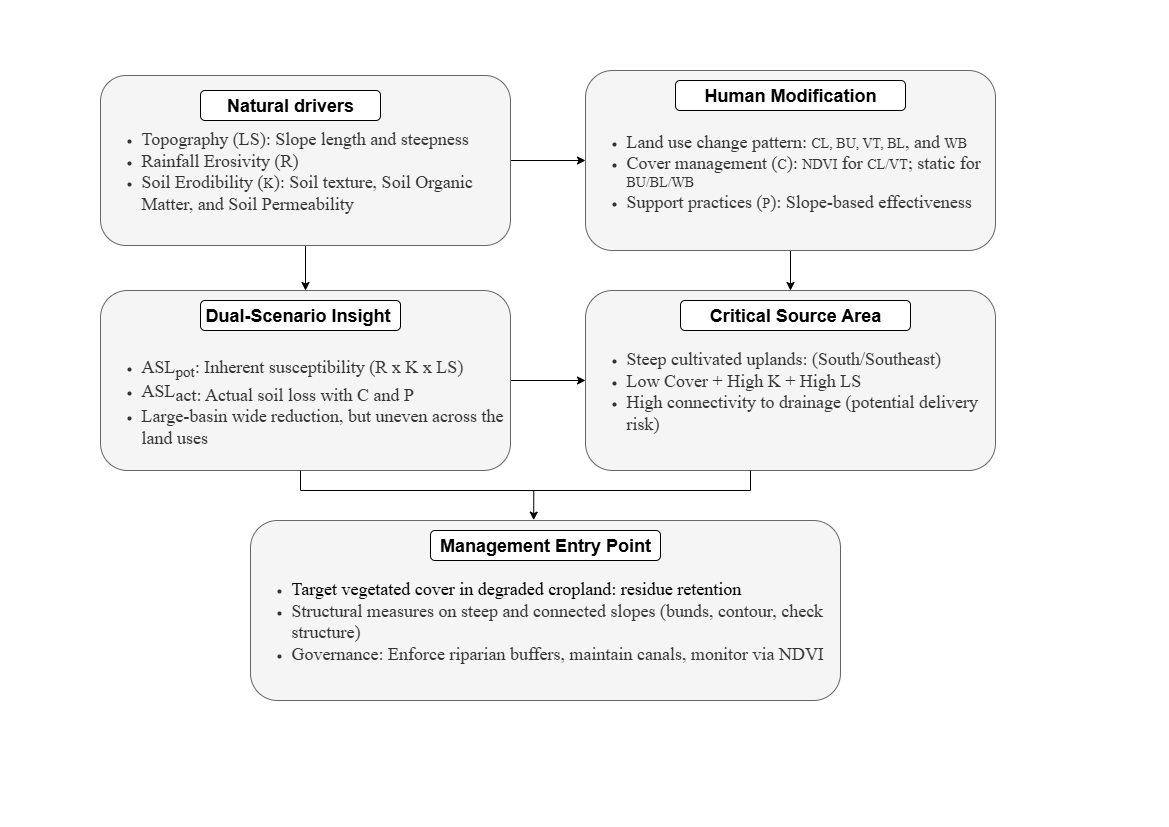

The diagram above was exported from draw.io. Its source (the exported page's mxGraphModel, read from the mxfile embedded in the PNG):
<mxGraphModel dx="1163" dy="631" grid="1" gridSize="10" guides="1" tooltips="1" connect="1" arrows="1" fold="1" page="1" pageScale="1" pageWidth="1169" pageHeight="827" math="0" shadow="0">
  <root>
    <mxCell id="0" />
    <mxCell id="1" parent="0" />
    <mxCell id="NCLjWiIbBGONTTWcuw-6-5" style="edgeStyle=orthogonalEdgeStyle;rounded=0;orthogonalLoop=1;jettySize=auto;html=1;exitX=1;exitY=0.5;exitDx=0;exitDy=0;entryX=0;entryY=0.5;entryDx=0;entryDy=0;" edge="1" parent="1" source="6p7HFDYntR_mGaMEA-Dp-2" target="6p7HFDYntR_mGaMEA-Dp-4">
      <mxGeometry relative="1" as="geometry" />
    </mxCell>
    <mxCell id="NCLjWiIbBGONTTWcuw-6-12" style="edgeStyle=orthogonalEdgeStyle;rounded=0;orthogonalLoop=1;jettySize=auto;html=1;exitX=0.5;exitY=1;exitDx=0;exitDy=0;entryX=0.5;entryY=0;entryDx=0;entryDy=0;" edge="1" parent="1" source="6p7HFDYntR_mGaMEA-Dp-2" target="NCLjWiIbBGONTTWcuw-6-1">
      <mxGeometry relative="1" as="geometry" />
    </mxCell>
    <mxCell id="6p7HFDYntR_mGaMEA-Dp-2" value="&lt;div style=&quot;text-align: left;&quot;&gt;&lt;font face=&quot;Times New Roman&quot;&gt;&lt;span style=&quot;font-size: 18px;&quot;&gt;&lt;br&gt;&lt;/span&gt;&lt;/font&gt;&lt;/div&gt;&lt;ul&gt;&lt;li style=&quot;text-align: left;&quot;&gt;&lt;font style=&quot;font-size: 18px;&quot;&gt;&lt;font style=&quot;&quot; face=&quot;Times New Roman&quot;&gt;Topography (&lt;/font&gt;&lt;font style=&quot;&quot; face=&quot;Times New Roman&quot;&gt;LS&lt;/font&gt;&lt;font style=&quot;&quot; face=&quot;Times New Roman&quot;&gt;): Slope length and steepness&lt;/font&gt;&lt;/font&gt;&lt;/li&gt;&lt;li style=&quot;text-align: left;&quot;&gt;&lt;font style=&quot;font-size: 18px;&quot;&gt;&lt;font style=&quot;&quot; face=&quot;Times New Roman&quot;&gt;Rainfall Erosivity (&lt;/font&gt;&lt;font style=&quot;&quot; face=&quot;Times New Roman&quot;&gt;R&lt;/font&gt;&lt;font style=&quot;&quot; face=&quot;Times New Roman&quot;&gt;)&lt;/font&gt;&lt;/font&gt;&lt;/li&gt;&lt;li style=&quot;text-align: left;&quot;&gt;&lt;font style=&quot;font-size: 18px;&quot; face=&quot;Times New Roman&quot;&gt;Soil Erodibility (&lt;/font&gt;&lt;font style=&quot;font-size: 14px;&quot; face=&quot;Times New Roman&quot;&gt;K&lt;/font&gt;&lt;font style=&quot;font-size: 18px;&quot; face=&quot;Times New Roman&quot;&gt;): Soil texture, Soil Organic Matter, and Soil Permeability&lt;/font&gt;&lt;/li&gt;&lt;/ul&gt;" style="rounded=1;whiteSpace=wrap;html=1;fillColor=#f5f5f5;fontColor=#333333;strokeColor=#666666;" parent="1" vertex="1">
      <mxGeometry x="100" y="75" width="410" height="170" as="geometry" />
    </mxCell>
    <mxCell id="6p7HFDYntR_mGaMEA-Dp-1" value="&lt;font style=&quot;font-size: 18px;&quot;&gt;&lt;b style=&quot;&quot;&gt;Natural drivers&lt;/b&gt;&lt;/font&gt;" style="rounded=1;whiteSpace=wrap;html=1;" parent="1" vertex="1">
      <mxGeometry x="200" y="90" width="180" height="30" as="geometry" />
    </mxCell>
    <mxCell id="NCLjWiIbBGONTTWcuw-6-9" style="edgeStyle=orthogonalEdgeStyle;rounded=0;orthogonalLoop=1;jettySize=auto;html=1;exitX=0.5;exitY=1;exitDx=0;exitDy=0;entryX=0.5;entryY=0;entryDx=0;entryDy=0;" edge="1" parent="1" source="6p7HFDYntR_mGaMEA-Dp-4" target="6p7HFDYntR_mGaMEA-Dp-6">
      <mxGeometry relative="1" as="geometry" />
    </mxCell>
    <mxCell id="6p7HFDYntR_mGaMEA-Dp-4" value="&lt;div style=&quot;text-align: left;&quot;&gt;&lt;font face=&quot;Times New Roman&quot;&gt;&lt;span style=&quot;font-size: 18px;&quot;&gt;&lt;br&gt;&lt;/span&gt;&lt;/font&gt;&lt;/div&gt;&lt;ul&gt;&lt;li style=&quot;text-align: left;&quot;&gt;&lt;font style=&quot;font-size: 18px;&quot; face=&quot;Times New Roman&quot;&gt;Land use change pattern: &lt;/font&gt;&lt;font style=&quot;font-size: 14px;&quot; face=&quot;Times New Roman&quot;&gt;CL, BU, VT, BL&lt;/font&gt;&lt;font style=&quot;font-size: 18px;&quot; face=&quot;Times New Roman&quot;&gt;, and &lt;/font&gt;&lt;font style=&quot;font-size: 14px;&quot; face=&quot;Times New Roman&quot;&gt;WB&lt;/font&gt;&lt;/li&gt;&lt;li style=&quot;text-align: left;&quot;&gt;&lt;font style=&quot;font-size: 18px;&quot; face=&quot;Times New Roman&quot;&gt;Cover management (&lt;/font&gt;&lt;font style=&quot;font-size: 14px;&quot; face=&quot;Times New Roman&quot;&gt;C&lt;/font&gt;&lt;font style=&quot;font-size: 18px;&quot; face=&quot;Times New Roman&quot;&gt;): &lt;/font&gt;&lt;font style=&quot;font-size: 14px;&quot; face=&quot;Times New Roman&quot;&gt;NDVI&lt;/font&gt;&lt;font style=&quot;font-size: 18px;&quot; face=&quot;Times New Roman&quot;&gt; for &lt;/font&gt;&lt;font style=&quot;font-size: 14px;&quot; face=&quot;Times New Roman&quot;&gt;CL/VT&lt;/font&gt;&lt;font style=&quot;font-size: 18px;&quot; face=&quot;Times New Roman&quot;&gt;; static for &lt;/font&gt;&lt;font style=&quot;font-size: 14px;&quot; face=&quot;Times New Roman&quot;&gt;BU/BL/WB&lt;/font&gt;&lt;/li&gt;&lt;li style=&quot;text-align: left;&quot;&gt;&lt;font style=&quot;font-size: 18px;&quot; face=&quot;Times New Roman&quot;&gt;Support practices (&lt;/font&gt;&lt;font style=&quot;font-size: 14px;&quot; face=&quot;Times New Roman&quot;&gt;P&lt;/font&gt;&lt;font style=&quot;font-size: 18px;&quot; face=&quot;Times New Roman&quot;&gt;): Slope-based effectiveness&lt;/font&gt;&lt;/li&gt;&lt;/ul&gt;" style="rounded=1;whiteSpace=wrap;html=1;fillColor=#f5f5f5;fontColor=#333333;strokeColor=#666666;" parent="1" vertex="1">
      <mxGeometry x="585" y="70" width="410" height="180" as="geometry" />
    </mxCell>
    <mxCell id="6p7HFDYntR_mGaMEA-Dp-5" value="&lt;font style=&quot;font-size: 18px;&quot;&gt;&lt;b style=&quot;&quot;&gt;Human Modification&lt;/b&gt;&lt;/font&gt;" style="rounded=1;whiteSpace=wrap;html=1;" parent="1" vertex="1">
      <mxGeometry x="675" y="80" width="230" height="30" as="geometry" />
    </mxCell>
    <mxCell id="6p7HFDYntR_mGaMEA-Dp-6" value="&lt;div style=&quot;text-align: left;&quot;&gt;&lt;font face=&quot;Times New Roman&quot;&gt;&lt;span style=&quot;font-size: 18px;&quot;&gt;&lt;br&gt;&lt;/span&gt;&lt;/font&gt;&lt;/div&gt;&lt;ul&gt;&lt;li style=&quot;text-align: left;&quot;&gt;&lt;font style=&quot;font-size: 18px;&quot; face=&quot;Times New Roman&quot;&gt;Steep cultivated uplands: &lt;/font&gt;&lt;font style=&quot;font-size: 18px;&quot;&gt;&lt;font style=&quot;&quot; face=&quot;Times New Roman&quot;&gt;(&lt;/font&gt;&lt;font style=&quot;&quot; face=&quot;Times New Roman&quot;&gt;South/Southeast)&lt;/font&gt;&lt;/font&gt;&lt;/li&gt;&lt;li style=&quot;text-align: left;&quot;&gt;&lt;font style=&quot;font-size: 18px;&quot; face=&quot;Times New Roman&quot;&gt;Low Cover + High K + High LS&lt;/font&gt;&lt;/li&gt;&lt;li style=&quot;text-align: left;&quot;&gt;&lt;font style=&quot;font-size: 18px;&quot; face=&quot;Times New Roman&quot;&gt;High connectivity to drainage (potential delivery risk)&lt;/font&gt;&lt;/li&gt;&lt;/ul&gt;" style="rounded=1;whiteSpace=wrap;html=1;fillColor=#f5f5f5;fontColor=#333333;strokeColor=#666666;" parent="1" vertex="1">
      <mxGeometry x="585" y="290" width="410" height="180" as="geometry" />
    </mxCell>
    <mxCell id="6p7HFDYntR_mGaMEA-Dp-7" value="&lt;font style=&quot;font-size: 18px;&quot;&gt;&lt;b style=&quot;&quot;&gt;Critical Source Area&lt;/b&gt;&lt;/font&gt;" style="rounded=1;whiteSpace=wrap;html=1;" parent="1" vertex="1">
      <mxGeometry x="680" y="300" width="230" height="30" as="geometry" />
    </mxCell>
    <mxCell id="NCLjWiIbBGONTTWcuw-6-10" style="edgeStyle=orthogonalEdgeStyle;rounded=0;orthogonalLoop=1;jettySize=auto;html=1;exitX=1;exitY=0.5;exitDx=0;exitDy=0;entryX=0;entryY=0.5;entryDx=0;entryDy=0;" edge="1" parent="1" source="NCLjWiIbBGONTTWcuw-6-1" target="6p7HFDYntR_mGaMEA-Dp-6">
      <mxGeometry relative="1" as="geometry" />
    </mxCell>
    <mxCell id="NCLjWiIbBGONTTWcuw-6-1" value="&lt;div style=&quot;text-align: left;&quot;&gt;&lt;font face=&quot;Times New Roman&quot;&gt;&lt;span style=&quot;font-size: 18px;&quot;&gt;&lt;br&gt;&lt;/span&gt;&lt;/font&gt;&lt;/div&gt;&lt;div style=&quot;text-align: left;&quot;&gt;&lt;font face=&quot;Times New Roman&quot;&gt;&lt;span style=&quot;font-size: 18px;&quot;&gt;&lt;br&gt;&lt;/span&gt;&lt;/font&gt;&lt;/div&gt;&lt;ul&gt;&lt;li style=&quot;text-align: left;&quot;&gt;&lt;font style=&quot;font-size: 18px;&quot; face=&quot;Times New Roman&quot;&gt;ASL&lt;sub&gt;pot&lt;/sub&gt;: Inherent susceptibility (R x K x LS)&lt;/font&gt;&lt;/li&gt;&lt;li style=&quot;text-align: left;&quot;&gt;&lt;font face=&quot;Times New Roman&quot;&gt;&lt;span style=&quot;font-size: 18px;&quot;&gt;ASL&lt;/span&gt;&lt;sub style=&quot;&quot;&gt;&lt;span style=&quot;font-size: 18px;&quot;&gt;act: &lt;/span&gt;&lt;font style=&quot;font-size: 18px;&quot;&gt;Actual soil loss with C and P&lt;/font&gt;&lt;/sub&gt;&lt;/font&gt;&lt;/li&gt;&lt;li style=&quot;text-align: left;&quot;&gt;&lt;font face=&quot;Times New Roman&quot;&gt;&lt;span style=&quot;font-size: 18px;&quot;&gt;Large-basin wide reduction, but uneven across the land uses&lt;/span&gt;&lt;/font&gt;&lt;/li&gt;&lt;/ul&gt;" style="rounded=1;whiteSpace=wrap;html=1;fillColor=#f5f5f5;fontColor=#333333;strokeColor=#666666;" vertex="1" parent="1">
      <mxGeometry x="100" y="290" width="410" height="180" as="geometry" />
    </mxCell>
    <mxCell id="NCLjWiIbBGONTTWcuw-6-2" value="&lt;font style=&quot;font-size: 18px;&quot;&gt;&lt;b style=&quot;&quot;&gt;Dual-Scenario Insight&amp;nbsp;&lt;/b&gt;&lt;/font&gt;" style="rounded=1;whiteSpace=wrap;html=1;" vertex="1" parent="1">
      <mxGeometry x="200" y="300" width="200" height="30" as="geometry" />
    </mxCell>
    <mxCell id="NCLjWiIbBGONTTWcuw-6-3" value="&lt;div style=&quot;text-align: left;&quot;&gt;&lt;font face=&quot;Times New Roman&quot;&gt;&lt;span style=&quot;font-size: 18px;&quot;&gt;&lt;br&gt;&lt;/span&gt;&lt;/font&gt;&lt;/div&gt;&lt;ul&gt;&lt;li style=&quot;text-align: left;&quot;&gt;&lt;span style=&quot;font-size: 18px; font-family: &amp;quot;Times New Roman&amp;quot;; background-color: transparent; color: light-dark(rgb(0, 0, 0), rgb(255, 255, 255));&quot;&gt;Target vegetated cover in degraded cropland: residue retention&amp;nbsp;&lt;/span&gt;&lt;/li&gt;&lt;li style=&quot;text-align: left;&quot;&gt;&lt;font style=&quot;font-size: 18px;&quot; face=&quot;Times New Roman&quot;&gt;Structural measures on steep and connected slopes (bunds, contour, check structure)&lt;/font&gt;&lt;/li&gt;&lt;li style=&quot;text-align: left;&quot;&gt;&lt;font style=&quot;font-size: 18px;&quot; face=&quot;Times New Roman&quot;&gt;Governance: Enforce riparian buffers, maintain canals, monitor via NDVI&lt;/font&gt;&lt;/li&gt;&lt;/ul&gt;" style="rounded=1;whiteSpace=wrap;html=1;fillColor=#f5f5f5;fontColor=#333333;strokeColor=#666666;" vertex="1" parent="1">
      <mxGeometry x="250" y="520" width="590" height="180" as="geometry" />
    </mxCell>
    <mxCell id="NCLjWiIbBGONTTWcuw-6-4" value="&lt;font style=&quot;font-size: 18px;&quot;&gt;&lt;b style=&quot;&quot;&gt;Management Entry Point&lt;/b&gt;&lt;/font&gt;" style="rounded=1;whiteSpace=wrap;html=1;" vertex="1" parent="1">
      <mxGeometry x="430" y="530" width="230" height="30" as="geometry" />
    </mxCell>
    <mxCell id="NCLjWiIbBGONTTWcuw-6-13" value="" style="shape=partialRectangle;whiteSpace=wrap;html=1;bottom=1;right=1;left=1;top=0;fillColor=none;routingCenterX=-0.5;" vertex="1" parent="1">
      <mxGeometry x="300" y="470" width="450" height="20" as="geometry" />
    </mxCell>
    <mxCell id="NCLjWiIbBGONTTWcuw-6-14" style="edgeStyle=orthogonalEdgeStyle;rounded=0;orthogonalLoop=1;jettySize=auto;html=1;exitX=0.5;exitY=1;exitDx=0;exitDy=0;entryX=0.48;entryY=-0.002;entryDx=0;entryDy=0;entryPerimeter=0;" edge="1" parent="1" source="NCLjWiIbBGONTTWcuw-6-13" target="NCLjWiIbBGONTTWcuw-6-3">
      <mxGeometry relative="1" as="geometry" />
    </mxCell>
  </root>
</mxGraphModel>